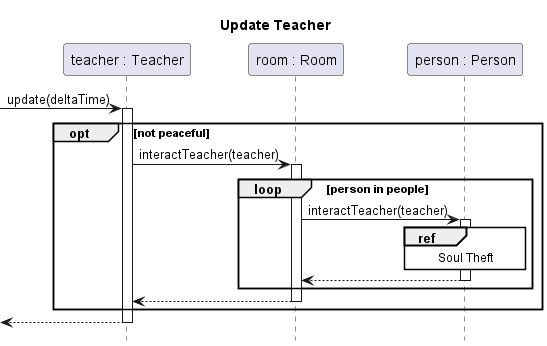

The diagram above was rendered by PlantUML. Its source (embedded in the PNG):
@startuml teacher-update
title Update Teacher
hide footbox
skinparam SequenceReferenceBackgroundColor white

participant "teacher : Teacher" as teacher
participant "room : Room" as room
participant "person : Person" as person

[-> teacher ++: update(deltaTime)
	opt not peaceful
		teacher -> room ++: interactTeacher(teacher)
			loop person in people
				room -> person ++: interactTeacher(teacher)
					ref over person: Soul Theft
				return
			end
		return
	end
return 

@enduml